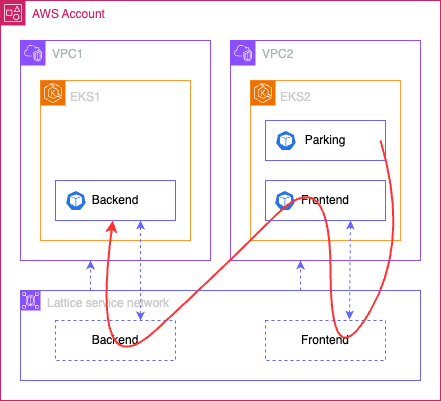

The diagram above was exported from draw.io. Its source (the exported page's mxGraphModel, read from the mxfile embedded in the PNG):
<mxGraphModel dx="1555" dy="892" grid="1" gridSize="10" guides="1" tooltips="1" connect="1" arrows="1" fold="1" page="0" pageScale="1" pageWidth="827" pageHeight="1169" math="0" shadow="0">
  <root>
    <mxCell id="0" />
    <mxCell id="1" parent="0" />
    <mxCell id="b3DY1mJJ35zyO-8gBIU2-3" value="AWS Account" style="points=[[0,0],[0.25,0],[0.5,0],[0.75,0],[1,0],[1,0.25],[1,0.5],[1,0.75],[1,1],[0.75,1],[0.5,1],[0.25,1],[0,1],[0,0.75],[0,0.5],[0,0.25]];outlineConnect=0;gradientColor=none;html=1;whiteSpace=wrap;fontSize=12;fontStyle=0;container=1;pointerEvents=0;collapsible=0;recursiveResize=0;shape=mxgraph.aws4.group;grIcon=mxgraph.aws4.group_account;strokeColor=#CD2264;fillColor=none;verticalAlign=top;align=left;spacingLeft=30;fontColor=#CD2264;dashed=0;" parent="1" vertex="1">
      <mxGeometry x="60" y="200" width="440" height="400" as="geometry" />
    </mxCell>
    <mxCell id="b3DY1mJJ35zyO-8gBIU2-1" value="VPC1" style="points=[[0,0],[0.25,0],[0.5,0],[0.75,0],[1,0],[1,0.25],[1,0.5],[1,0.75],[1,1],[0.75,1],[0.5,1],[0.25,1],[0,1],[0,0.75],[0,0.5],[0,0.25]];outlineConnect=0;gradientColor=none;html=1;whiteSpace=wrap;fontSize=12;fontStyle=0;container=1;pointerEvents=0;collapsible=0;recursiveResize=0;shape=mxgraph.aws4.group;grIcon=mxgraph.aws4.group_vpc2;strokeColor=#8C4FFF;fillColor=none;verticalAlign=top;align=left;spacingLeft=30;fontColor=#AAB7B8;dashed=0;" parent="b3DY1mJJ35zyO-8gBIU2-3" vertex="1">
      <mxGeometry x="20" y="40" width="190" height="220" as="geometry" />
    </mxCell>
    <mxCell id="b3DY1mJJ35zyO-8gBIU2-8" value="" style="group" parent="b3DY1mJJ35zyO-8gBIU2-3" vertex="1" connectable="0">
      <mxGeometry x="40" y="80" width="150" height="160" as="geometry" />
    </mxCell>
    <mxCell id="b3DY1mJJ35zyO-8gBIU2-6" value="" style="rounded=0;whiteSpace=wrap;html=1;strokeColor=#FF9933;" parent="b3DY1mJJ35zyO-8gBIU2-8" vertex="1">
      <mxGeometry width="150" height="160" as="geometry" />
    </mxCell>
    <mxCell id="b3DY1mJJ35zyO-8gBIU2-4" value="" style="sketch=0;points=[[0,0,0],[0.25,0,0],[0.5,0,0],[0.75,0,0],[1,0,0],[0,1,0],[0.25,1,0],[0.5,1,0],[0.75,1,0],[1,1,0],[0,0.25,0],[0,0.5,0],[0,0.75,0],[1,0.25,0],[1,0.5,0],[1,0.75,0]];outlineConnect=0;fontColor=#232F3E;fillColor=#ED7100;strokeColor=#ffffff;dashed=0;verticalLabelPosition=bottom;verticalAlign=top;align=center;html=1;fontSize=12;fontStyle=0;aspect=fixed;shape=mxgraph.aws4.resourceIcon;resIcon=mxgraph.aws4.eks;" parent="b3DY1mJJ35zyO-8gBIU2-8" vertex="1">
      <mxGeometry width="25" height="25" as="geometry" />
    </mxCell>
    <mxCell id="b3DY1mJJ35zyO-8gBIU2-9" value="&lt;font color=&quot;#cccccc&quot;&gt;EKS1&lt;/font&gt;" style="text;html=1;strokeColor=none;fillColor=none;align=left;verticalAlign=middle;whiteSpace=wrap;rounded=0;" parent="b3DY1mJJ35zyO-8gBIU2-8" vertex="1">
      <mxGeometry x="28" y="-3.076923076923077" width="60" height="40" as="geometry" />
    </mxCell>
    <mxCell id="b3DY1mJJ35zyO-8gBIU2-38" value="" style="group" parent="b3DY1mJJ35zyO-8gBIU2-8" vertex="1" connectable="0">
      <mxGeometry x="15" y="100" width="120" height="40" as="geometry" />
    </mxCell>
    <mxCell id="b3DY1mJJ35zyO-8gBIU2-10" value="Backend" style="rounded=0;whiteSpace=wrap;html=1;strokeColor=#6666FF;" parent="b3DY1mJJ35zyO-8gBIU2-38" vertex="1">
      <mxGeometry width="120" height="40" as="geometry" />
    </mxCell>
    <mxCell id="b3DY1mJJ35zyO-8gBIU2-19" value="" style="aspect=fixed;sketch=0;html=1;dashed=0;whitespace=wrap;fillColor=#2875E2;strokeColor=#ffffff;points=[[0.005,0.63,0],[0.1,0.2,0],[0.9,0.2,0],[0.5,0,0],[0.995,0.63,0],[0.72,0.99,0],[0.5,1,0],[0.28,0.99,0]];shape=mxgraph.kubernetes.icon2;prIcon=pod" parent="b3DY1mJJ35zyO-8gBIU2-38" vertex="1">
      <mxGeometry x="10" y="10" width="20.83" height="20" as="geometry" />
    </mxCell>
    <mxCell id="b3DY1mJJ35zyO-8gBIU2-2" value="VPC2" style="points=[[0,0],[0.25,0],[0.5,0],[0.75,0],[1,0],[1,0.25],[1,0.5],[1,0.75],[1,1],[0.75,1],[0.5,1],[0.25,1],[0,1],[0,0.75],[0,0.5],[0,0.25]];outlineConnect=0;gradientColor=none;html=1;whiteSpace=wrap;fontSize=12;fontStyle=0;container=1;pointerEvents=0;collapsible=0;recursiveResize=0;shape=mxgraph.aws4.group;grIcon=mxgraph.aws4.group_vpc2;strokeColor=#8C4FFF;fillColor=none;verticalAlign=top;align=left;spacingLeft=30;fontColor=#AAB7B8;dashed=0;" parent="b3DY1mJJ35zyO-8gBIU2-3" vertex="1">
      <mxGeometry x="230" y="40" width="190" height="220" as="geometry" />
    </mxCell>
    <mxCell id="b3DY1mJJ35zyO-8gBIU2-14" value="" style="group" parent="b3DY1mJJ35zyO-8gBIU2-3" vertex="1" connectable="0">
      <mxGeometry x="250" y="80" width="150" height="160" as="geometry" />
    </mxCell>
    <mxCell id="b3DY1mJJ35zyO-8gBIU2-15" value="" style="rounded=0;whiteSpace=wrap;html=1;strokeColor=#FF9933;" parent="b3DY1mJJ35zyO-8gBIU2-14" vertex="1">
      <mxGeometry width="150" height="160" as="geometry" />
    </mxCell>
    <mxCell id="b3DY1mJJ35zyO-8gBIU2-16" value="" style="sketch=0;points=[[0,0,0],[0.25,0,0],[0.5,0,0],[0.75,0,0],[1,0,0],[0,1,0],[0.25,1,0],[0.5,1,0],[0.75,1,0],[1,1,0],[0,0.25,0],[0,0.5,0],[0,0.75,0],[1,0.25,0],[1,0.5,0],[1,0.75,0]];outlineConnect=0;fontColor=#232F3E;fillColor=#ED7100;strokeColor=#ffffff;dashed=0;verticalLabelPosition=bottom;verticalAlign=top;align=center;html=1;fontSize=12;fontStyle=0;aspect=fixed;shape=mxgraph.aws4.resourceIcon;resIcon=mxgraph.aws4.eks;" parent="b3DY1mJJ35zyO-8gBIU2-14" vertex="1">
      <mxGeometry width="25" height="25" as="geometry" />
    </mxCell>
    <mxCell id="b3DY1mJJ35zyO-8gBIU2-17" value="&lt;font color=&quot;#cccccc&quot;&gt;EKS2&lt;/font&gt;" style="text;html=1;strokeColor=none;fillColor=none;align=left;verticalAlign=middle;whiteSpace=wrap;rounded=0;" parent="b3DY1mJJ35zyO-8gBIU2-14" vertex="1">
      <mxGeometry x="28" y="-3.076923076923077" width="60" height="40" as="geometry" />
    </mxCell>
    <mxCell id="b3DY1mJJ35zyO-8gBIU2-27" value="" style="group" parent="b3DY1mJJ35zyO-8gBIU2-14" vertex="1" connectable="0">
      <mxGeometry x="15" y="40" width="120" height="40" as="geometry" />
    </mxCell>
    <mxCell id="b3DY1mJJ35zyO-8gBIU2-13" value="Parking" style="rounded=0;whiteSpace=wrap;html=1;strokeColor=#6666FF;" parent="b3DY1mJJ35zyO-8gBIU2-27" vertex="1">
      <mxGeometry width="120" height="40" as="geometry" />
    </mxCell>
    <mxCell id="b3DY1mJJ35zyO-8gBIU2-26" value="" style="aspect=fixed;sketch=0;html=1;dashed=0;whitespace=wrap;fillColor=#2875E2;strokeColor=#ffffff;points=[[0.005,0.63,0],[0.1,0.2,0],[0.9,0.2,0],[0.5,0,0],[0.995,0.63,0],[0.72,0.99,0],[0.5,1,0],[0.28,0.99,0]];shape=mxgraph.kubernetes.icon2;prIcon=pod" parent="b3DY1mJJ35zyO-8gBIU2-27" vertex="1">
      <mxGeometry x="10" y="10" width="20.83" height="20" as="geometry" />
    </mxCell>
    <mxCell id="b3DY1mJJ35zyO-8gBIU2-39" value="" style="group" parent="b3DY1mJJ35zyO-8gBIU2-14" vertex="1" connectable="0">
      <mxGeometry x="15" y="100" width="120" height="40" as="geometry" />
    </mxCell>
    <mxCell id="b3DY1mJJ35zyO-8gBIU2-18" value="Frontend" style="rounded=0;whiteSpace=wrap;html=1;strokeColor=#6666FF;" parent="b3DY1mJJ35zyO-8gBIU2-39" vertex="1">
      <mxGeometry width="120" height="40" as="geometry" />
    </mxCell>
    <mxCell id="b3DY1mJJ35zyO-8gBIU2-25" value="" style="aspect=fixed;sketch=0;html=1;dashed=0;whitespace=wrap;fillColor=#2875E2;strokeColor=#ffffff;points=[[0.005,0.63,0],[0.1,0.2,0],[0.9,0.2,0],[0.5,0,0],[0.995,0.63,0],[0.72,0.99,0],[0.5,1,0],[0.28,0.99,0]];shape=mxgraph.kubernetes.icon2;prIcon=pod" parent="b3DY1mJJ35zyO-8gBIU2-39" vertex="1">
      <mxGeometry x="9" y="10" width="20.83" height="20" as="geometry" />
    </mxCell>
    <mxCell id="b3DY1mJJ35zyO-8gBIU2-29" value="" style="rounded=0;whiteSpace=wrap;html=1;strokeColor=#6666FF;" parent="b3DY1mJJ35zyO-8gBIU2-3" vertex="1">
      <mxGeometry x="20" y="290" width="400" height="90" as="geometry" />
    </mxCell>
    <mxCell id="b3DY1mJJ35zyO-8gBIU2-30" value="" style="sketch=0;points=[[0,0,0],[0.25,0,0],[0.5,0,0],[0.75,0,0],[1,0,0],[0,1,0],[0.25,1,0],[0.5,1,0],[0.75,1,0],[1,1,0],[0,0.25,0],[0,0.5,0],[0,0.75,0],[1,0.25,0],[1,0.5,0],[1,0.75,0]];outlineConnect=0;fontColor=#232F3E;fillColor=#8C4FFF;strokeColor=#ffffff;dashed=0;verticalLabelPosition=bottom;verticalAlign=top;align=center;html=1;fontSize=12;fontStyle=0;aspect=fixed;shape=mxgraph.aws4.resourceIcon;resIcon=mxgraph.aws4.vpc_lattice;" parent="b3DY1mJJ35zyO-8gBIU2-3" vertex="1">
      <mxGeometry x="20" y="290" width="20" height="20" as="geometry" />
    </mxCell>
    <mxCell id="b3DY1mJJ35zyO-8gBIU2-36" value="Backend" style="rounded=0;whiteSpace=wrap;html=1;strokeColor=#6666FF;dashed=1;" parent="b3DY1mJJ35zyO-8gBIU2-3" vertex="1">
      <mxGeometry x="55" y="320" width="120" height="40" as="geometry" />
    </mxCell>
    <mxCell id="b3DY1mJJ35zyO-8gBIU2-37" value="Frontend" style="rounded=0;whiteSpace=wrap;html=1;strokeColor=#6666FF;dashed=1;" parent="b3DY1mJJ35zyO-8gBIU2-3" vertex="1">
      <mxGeometry x="265" y="320" width="120" height="40" as="geometry" />
    </mxCell>
    <mxCell id="b3DY1mJJ35zyO-8gBIU2-42" value="" style="endArrow=classic;startArrow=classic;html=1;rounded=0;strokeColor=#6666FF;dashed=1;" parent="b3DY1mJJ35zyO-8gBIU2-3" edge="1">
      <mxGeometry width="50" height="50" relative="1" as="geometry">
        <mxPoint x="140" y="320" as="sourcePoint" />
        <mxPoint x="140" y="220" as="targetPoint" />
      </mxGeometry>
    </mxCell>
    <mxCell id="b3DY1mJJ35zyO-8gBIU2-45" value="" style="endArrow=classic;html=1;rounded=0;strokeColor=#6666FF;dashed=1;" parent="b3DY1mJJ35zyO-8gBIU2-3" edge="1">
      <mxGeometry width="50" height="50" relative="1" as="geometry">
        <mxPoint x="300" y="290" as="sourcePoint" />
        <mxPoint x="300" y="260" as="targetPoint" />
      </mxGeometry>
    </mxCell>
    <mxCell id="b3DY1mJJ35zyO-8gBIU2-46" value="" style="endArrow=classic;html=1;rounded=0;strokeColor=#6666FF;dashed=1;" parent="b3DY1mJJ35zyO-8gBIU2-3" edge="1">
      <mxGeometry width="50" height="50" relative="1" as="geometry">
        <mxPoint x="90" y="290" as="sourcePoint" />
        <mxPoint x="90" y="260" as="targetPoint" />
      </mxGeometry>
    </mxCell>
    <mxCell id="b3DY1mJJ35zyO-8gBIU2-44" value="" style="endArrow=classic;startArrow=classic;html=1;rounded=0;strokeColor=#6666FF;dashed=1;exitX=0.7;exitY=-0.025;exitDx=0;exitDy=0;exitPerimeter=0;" parent="b3DY1mJJ35zyO-8gBIU2-3" edge="1" source="b3DY1mJJ35zyO-8gBIU2-37">
      <mxGeometry width="50" height="50" relative="1" as="geometry">
        <mxPoint x="350" y="310" as="sourcePoint" />
        <mxPoint x="350" y="220" as="targetPoint" />
      </mxGeometry>
    </mxCell>
    <mxCell id="ZoyW9zYOvApFsh5dL4DC-1" value="&lt;font color=&quot;#cccccc&quot;&gt;Lattice service network&lt;/font&gt;" style="text;html=1;strokeColor=none;fillColor=none;align=left;verticalAlign=middle;whiteSpace=wrap;rounded=0;" vertex="1" parent="b3DY1mJJ35zyO-8gBIU2-3">
      <mxGeometry x="45" y="283" width="132" height="40" as="geometry" />
    </mxCell>
    <mxCell id="RacAfV4GT9nMLhqyqppJ-3" value="" style="curved=1;endArrow=classic;html=1;rounded=0;strokeColor=#FF3333;strokeWidth=2;" parent="1" target="b3DY1mJJ35zyO-8gBIU2-10" edge="1">
      <mxGeometry width="50" height="50" relative="1" as="geometry">
        <mxPoint x="440" y="340" as="sourcePoint" />
        <mxPoint x="370" y="690" as="targetPoint" />
        <Array as="points">
          <mxPoint x="470" y="440" />
          <mxPoint x="390" y="580" />
          <mxPoint x="390" y="360" />
          <mxPoint x="280" y="470" />
          <mxPoint x="150" y="590" />
        </Array>
      </mxGeometry>
    </mxCell>
  </root>
</mxGraphModel>